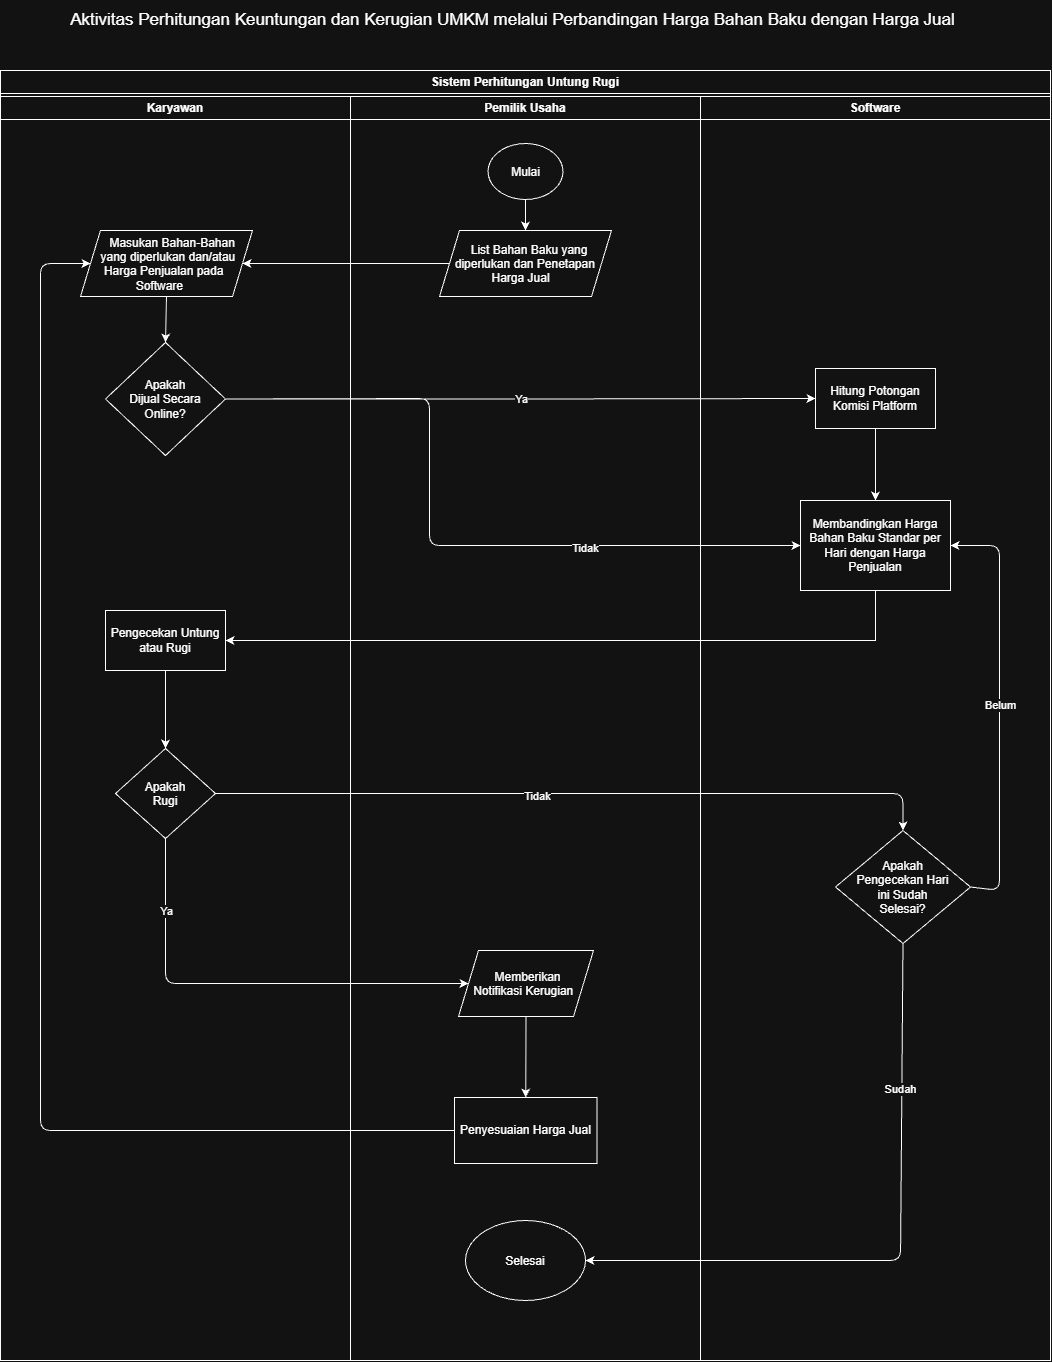

The diagram above was exported from draw.io. Its source (the exported page's mxGraphModel, read from the mxfile embedded in the PNG):
<mxGraphModel dx="1288" dy="718" grid="1" gridSize="10" guides="1" tooltips="1" connect="1" arrows="1" fold="0" page="1" pageScale="0.7" pageWidth="1169" pageHeight="827" background="#ffffff" math="0" shadow="0">
  <root>
    <mxCell id="0" />
    <mxCell id="1" parent="0" />
    <mxCell id="LOsBaf7zY1XJvr2l0zyn-217" parent="1" style="swimlane;whiteSpace=wrap;html=1;container=0;" value="Sistem Perhitungan Untung Rugi" vertex="1">
      <mxGeometry height="1290" width="1050" x="80" y="100" as="geometry">
        <mxRectangle height="30" width="220" x="80" y="100" as="alternateBounds" />
      </mxGeometry>
    </mxCell>
    <mxCell id="t9ZXnwYDX1IlpfbRX9su-16" parent="1" style="text;html=1;whiteSpace=wrap;strokeColor=none;fillColor=none;align=center;verticalAlign=middle;rounded=0;fontSize=17;container=0;" value="Aktivitas Perhitungan Keuntungan dan Kerugian UMKM melalui Perbandingan Harga Bahan Baku dengan Harga Jual" vertex="1">
      <mxGeometry height="40" width="925" x="130" y="30" as="geometry" />
    </mxCell>
    <mxCell id="t9ZXnwYDX1IlpfbRX9su-26" edge="1" parent="1" source="t9ZXnwYDX1IlpfbRX9su-24" style="edgeStyle=orthogonalEdgeStyle;rounded=0;orthogonalLoop=1;jettySize=auto;html=1;" target="LOsBaf7zY1XJvr2l0zyn-223">
      <mxGeometry relative="1" as="geometry" />
    </mxCell>
    <mxCell id="LOsBaf7zY1XJvr2l0zyn-223" parent="1" style="shape=parallelogram;perimeter=parallelogramPerimeter;whiteSpace=wrap;html=1;shapeInside=1;fixedSize=1;container=0;" value="Masukan Bahan-Bahan yang diperlukan dan/atau Harga Penjualan pada Software&lt;div&gt;&lt;br&gt;&lt;/div&gt;" vertex="1">
      <mxGeometry height="66" width="172" x="160" y="260" as="geometry" />
    </mxCell>
    <mxCell id="t9ZXnwYDX1IlpfbRX9su-25" edge="1" parent="1" source="LOsBaf7zY1XJvr2l0zyn-221" style="edgeStyle=orthogonalEdgeStyle;rounded=0;orthogonalLoop=1;jettySize=auto;html=1;entryX=0.5;entryY=0;entryDx=0;entryDy=0;" target="t9ZXnwYDX1IlpfbRX9su-24">
      <mxGeometry relative="1" as="geometry" />
    </mxCell>
    <mxCell id="LOsBaf7zY1XJvr2l0zyn-221" parent="1" style="ellipse;whiteSpace=wrap;html=1;shapeInside=1;container=0;" value="Mulai&lt;div&gt;&lt;br/&gt;&lt;/div&gt;" vertex="1">
      <mxGeometry height="56" width="75" x="567.5" y="173" as="geometry" />
    </mxCell>
    <mxCell id="t9ZXnwYDX1IlpfbRX9su-24" parent="1" style="shape=parallelogram;perimeter=parallelogramPerimeter;whiteSpace=wrap;html=1;shapeInside=1;fixedSize=1;container=0;" value="&lt;div&gt;List Bahan Baku yang diperlukan dan Penetapan Harga Jual&lt;/div&gt;" vertex="1">
      <mxGeometry height="66" width="172" x="519" y="260" as="geometry" />
    </mxCell>
    <mxCell id="0kXIzyOcsSk9tG5ZCaxl-13" edge="1" parent="1" source="0kXIzyOcsSk9tG5ZCaxl-11" style="endArrow=classic;html=1;rounded=1;exitX=0;exitY=0.5;exitDx=0;exitDy=0;entryX=0;entryY=0.5;entryDx=0;entryDy=0;curved=0;" target="LOsBaf7zY1XJvr2l0zyn-223" value="">
      <mxGeometry height="50" relative="1" width="50" as="geometry">
        <Array as="points">
          <mxPoint x="120" y="1160" />
          <mxPoint x="120" y="293" />
        </Array>
        <mxPoint x="585" y="1060" as="sourcePoint" />
        <mxPoint x="120" y="960" as="targetPoint" />
      </mxGeometry>
    </mxCell>
    <mxCell id="lMpMm24gXVaNnIPCA7mc-2" connectable="0" parent="1" style="group" value="" vertex="1">
      <mxGeometry height="1264" width="1050" x="80" y="126" as="geometry" />
    </mxCell>
    <mxCell id="LOsBaf7zY1XJvr2l0zyn-219" parent="lMpMm24gXVaNnIPCA7mc-2" style="swimlane;whiteSpace=wrap;html=1;startSize=23;container=0;" value="Pemilik Usaha" vertex="1">
      <mxGeometry height="1264" width="350" x="350" as="geometry" />
    </mxCell>
    <mxCell id="LOsBaf7zY1XJvr2l0zyn-220" parent="lMpMm24gXVaNnIPCA7mc-2" style="swimlane;whiteSpace=wrap;html=1;container=0;" value="Karyawan" vertex="1">
      <mxGeometry height="1264" width="350" as="geometry" />
    </mxCell>
    <mxCell id="t9ZXnwYDX1IlpfbRX9su-17" parent="lMpMm24gXVaNnIPCA7mc-2" style="swimlane;whiteSpace=wrap;html=1;startSize=23;container=0;" value="Software" vertex="1">
      <mxGeometry height="1264" width="350" x="700" as="geometry" />
    </mxCell>
    <mxCell id="0kXIzyOcsSk9tG5ZCaxl-15" parent="lMpMm24gXVaNnIPCA7mc-2" style="rhombus;whiteSpace=wrap;html=1;shapeInside=1;container=0;" value="Apakah Pengecekan Hari ini Sudah Selesai?" vertex="1">
      <mxGeometry height="113" width="135" x="835" y="734" as="geometry" />
    </mxCell>
    <mxCell id="lMpMm24gXVaNnIPCA7mc-8" edge="1" parent="lMpMm24gXVaNnIPCA7mc-2" source="lMpMm24gXVaNnIPCA7mc-3" style="edgeStyle=orthogonalEdgeStyle;rounded=1;orthogonalLoop=1;jettySize=auto;html=1;entryX=0;entryY=0.5;entryDx=0;entryDy=0;curved=0;exitX=1;exitY=0.5;exitDx=0;exitDy=0;" target="0kXIzyOcsSk9tG5ZCaxl-2">
      <mxGeometry relative="1" as="geometry">
        <Array as="points">
          <mxPoint x="220" y="302.04" />
          <mxPoint x="428.96" y="302.04" />
          <mxPoint x="428.96" y="449" />
        </Array>
      </mxGeometry>
    </mxCell>
    <mxCell id="lMpMm24gXVaNnIPCA7mc-10" connectable="0" parent="lMpMm24gXVaNnIPCA7mc-8" style="edgeLabel;html=1;align=center;verticalAlign=middle;resizable=0;points=[];" value="Tidak" vertex="1">
      <mxGeometry relative="1" x="0.4089" y="-2" as="geometry">
        <mxPoint as="offset" />
      </mxGeometry>
    </mxCell>
    <mxCell id="lMpMm24gXVaNnIPCA7mc-3" parent="lMpMm24gXVaNnIPCA7mc-2" style="rhombus;whiteSpace=wrap;html=1;shapeInside=1;" value="Apakah Dijual Secara Online?" vertex="1">
      <mxGeometry height="113" width="120" x="105" y="246" as="geometry" />
    </mxCell>
    <mxCell id="lMpMm24gXVaNnIPCA7mc-11" edge="1" parent="lMpMm24gXVaNnIPCA7mc-2" source="0kXIzyOcsSk9tG5ZCaxl-2" style="edgeStyle=orthogonalEdgeStyle;rounded=0;orthogonalLoop=1;jettySize=auto;html=1;exitX=0.5;exitY=1;exitDx=0;exitDy=0;entryX=1;entryY=0.5;entryDx=0;entryDy=0;" target="t9ZXnwYDX1IlpfbRX9su-5">
      <mxGeometry relative="1" as="geometry">
        <mxPoint x="479" y="584" as="targetPoint" />
      </mxGeometry>
    </mxCell>
    <mxCell id="0kXIzyOcsSk9tG5ZCaxl-2" parent="lMpMm24gXVaNnIPCA7mc-2" style="rounded=0;whiteSpace=wrap;html=1;container=0;" value="Membandingkan Harga Bahan Baku Standar per Hari dengan Harga Penjualan" vertex="1">
      <mxGeometry height="90" width="150" x="800" y="404" as="geometry" />
    </mxCell>
    <mxCell id="0kXIzyOcsSk9tG5ZCaxl-18" edge="1" parent="lMpMm24gXVaNnIPCA7mc-2" source="0kXIzyOcsSk9tG5ZCaxl-15" style="endArrow=classic;html=1;rounded=1;exitX=1;exitY=0.5;exitDx=0;exitDy=0;entryX=1;entryY=0.5;entryDx=0;entryDy=0;curved=0;" target="0kXIzyOcsSk9tG5ZCaxl-2" value="">
      <mxGeometry height="50" relative="1" width="50" as="geometry">
        <Array as="points">
          <mxPoint x="999" y="794" />
          <mxPoint x="999" y="591" />
          <mxPoint x="999" y="449" />
        </Array>
        <mxPoint x="1144" y="611" as="sourcePoint" />
        <mxPoint x="934" y="521" as="targetPoint" />
      </mxGeometry>
    </mxCell>
    <mxCell id="0kXIzyOcsSk9tG5ZCaxl-19" connectable="0" parent="0kXIzyOcsSk9tG5ZCaxl-18" style="edgeLabel;html=1;align=center;verticalAlign=middle;resizable=0;points=[];container=0;" value="Belum" vertex="1">
      <mxGeometry relative="1" x="0.0144" as="geometry">
        <mxPoint as="offset" />
      </mxGeometry>
    </mxCell>
    <mxCell id="lMpMm24gXVaNnIPCA7mc-9" edge="1" parent="lMpMm24gXVaNnIPCA7mc-2" source="lMpMm24gXVaNnIPCA7mc-5" style="edgeStyle=orthogonalEdgeStyle;rounded=0;orthogonalLoop=1;jettySize=auto;html=1;entryX=0.5;entryY=0;entryDx=0;entryDy=0;" target="0kXIzyOcsSk9tG5ZCaxl-2">
      <mxGeometry relative="1" as="geometry" />
    </mxCell>
    <mxCell id="lMpMm24gXVaNnIPCA7mc-5" parent="lMpMm24gXVaNnIPCA7mc-2" style="whiteSpace=wrap;html=1;" value="Hitung Potongan Komisi Platform" vertex="1">
      <mxGeometry height="60" width="120" x="815" y="272" as="geometry" />
    </mxCell>
    <mxCell id="lMpMm24gXVaNnIPCA7mc-6" edge="1" parent="lMpMm24gXVaNnIPCA7mc-2" source="lMpMm24gXVaNnIPCA7mc-3" style="edgeStyle=orthogonalEdgeStyle;rounded=0;orthogonalLoop=1;jettySize=auto;html=1;" target="lMpMm24gXVaNnIPCA7mc-5" value="">
      <mxGeometry relative="1" as="geometry" />
    </mxCell>
    <mxCell id="lMpMm24gXVaNnIPCA7mc-7" connectable="0" parent="lMpMm24gXVaNnIPCA7mc-6" style="edgeLabel;html=1;align=center;verticalAlign=middle;resizable=0;points=[];" value="Ya" vertex="1">
      <mxGeometry relative="1" x="0.0028" as="geometry">
        <mxPoint as="offset" />
      </mxGeometry>
    </mxCell>
    <mxCell id="t9ZXnwYDX1IlpfbRX9su-6" parent="lMpMm24gXVaNnIPCA7mc-2" style="rhombus;whiteSpace=wrap;html=1;shapeInside=1;container=0;" value="Apakah Rugi" vertex="1">
      <mxGeometry height="90" width="100" x="115" y="652" as="geometry" />
    </mxCell>
    <mxCell id="t9ZXnwYDX1IlpfbRX9su-5" parent="lMpMm24gXVaNnIPCA7mc-2" style="rounded=0;whiteSpace=wrap;html=1;container=0;" value="Pengecekan Untung atau Rugi" vertex="1">
      <mxGeometry height="60" width="120" x="105" y="514" as="geometry" />
    </mxCell>
    <mxCell id="t9ZXnwYDX1IlpfbRX9su-7" edge="1" parent="lMpMm24gXVaNnIPCA7mc-2" source="t9ZXnwYDX1IlpfbRX9su-5" style="endArrow=classic;html=1;rounded=0;exitX=0.5;exitY=1;exitDx=0;exitDy=0;entryX=0.5;entryY=0;entryDx=0;entryDy=0;" target="t9ZXnwYDX1IlpfbRX9su-6" value="">
      <mxGeometry height="50" relative="1" width="50" as="geometry">
        <mxPoint x="249" y="374" as="sourcePoint" />
        <mxPoint x="299" y="324" as="targetPoint" />
      </mxGeometry>
    </mxCell>
    <mxCell id="0kXIzyOcsSk9tG5ZCaxl-14" parent="lMpMm24gXVaNnIPCA7mc-2" style="ellipse;whiteSpace=wrap;html=1;shapeInside=1;container=0;" value="Selesai&lt;div&gt;&lt;br&gt;&lt;/div&gt;" vertex="1">
      <mxGeometry height="80" width="120" x="465" y="1124" as="geometry" />
    </mxCell>
    <mxCell id="0kXIzyOcsSk9tG5ZCaxl-16" edge="1" parent="lMpMm24gXVaNnIPCA7mc-2" source="0kXIzyOcsSk9tG5ZCaxl-15" style="endArrow=classic;html=1;rounded=1;exitX=0.5;exitY=1;exitDx=0;exitDy=0;entryX=1;entryY=0.5;entryDx=0;entryDy=0;curved=0;" target="0kXIzyOcsSk9tG5ZCaxl-14" value="">
      <mxGeometry height="50" relative="1" width="50" as="geometry">
        <Array as="points">
          <mxPoint x="900" y="1164" />
        </Array>
        <mxPoint x="834" y="844" as="sourcePoint" />
        <mxPoint x="884" y="794" as="targetPoint" />
      </mxGeometry>
    </mxCell>
    <mxCell id="0kXIzyOcsSk9tG5ZCaxl-17" connectable="0" parent="0kXIzyOcsSk9tG5ZCaxl-16" style="edgeLabel;html=1;align=center;verticalAlign=middle;resizable=0;points=[];container=0;" value="Sudah" vertex="1">
      <mxGeometry relative="1" x="-0.5422" y="-2" as="geometry">
        <mxPoint as="offset" />
      </mxGeometry>
    </mxCell>
    <mxCell id="0kXIzyOcsSk9tG5ZCaxl-11" parent="lMpMm24gXVaNnIPCA7mc-2" style="rounded=0;whiteSpace=wrap;html=1;container=0;" value="Penyesuaian Harga Jual" vertex="1">
      <mxGeometry height="66" width="142.5" x="454" y="1001" as="geometry" />
    </mxCell>
    <mxCell id="t9ZXnwYDX1IlpfbRX9su-13" parent="lMpMm24gXVaNnIPCA7mc-2" style="shape=parallelogram;perimeter=parallelogramPerimeter;whiteSpace=wrap;html=1;shapeInside=1;fixedSize=1;container=0;" value="Memberikan Notifikasi Kerugian" vertex="1">
      <mxGeometry height="66" width="135" x="458" y="854" as="geometry" />
    </mxCell>
    <mxCell id="0kXIzyOcsSk9tG5ZCaxl-12" edge="1" parent="lMpMm24gXVaNnIPCA7mc-2" source="t9ZXnwYDX1IlpfbRX9su-13" style="endArrow=classic;html=1;rounded=0;exitX=0.5;exitY=1;exitDx=0;exitDy=0;entryX=0.5;entryY=0;entryDx=0;entryDy=0;" target="0kXIzyOcsSk9tG5ZCaxl-11" value="">
      <mxGeometry height="50" relative="1" width="50" as="geometry">
        <mxPoint x="609" y="574" as="sourcePoint" />
        <mxPoint x="659" y="524" as="targetPoint" />
      </mxGeometry>
    </mxCell>
    <mxCell id="lMpMm24gXVaNnIPCA7mc-15" edge="1" parent="lMpMm24gXVaNnIPCA7mc-2" source="t9ZXnwYDX1IlpfbRX9su-6" style="endArrow=classic;html=1;rounded=1;exitX=0.5;exitY=1;exitDx=0;exitDy=0;entryX=0;entryY=0.5;entryDx=0;entryDy=0;curved=0;" target="t9ZXnwYDX1IlpfbRX9su-13" value="">
      <mxGeometry height="50" relative="1" width="50" as="geometry">
        <Array as="points">
          <mxPoint x="165" y="887" />
        </Array>
        <mxPoint x="251" y="864" as="sourcePoint" />
        <mxPoint x="301" y="814" as="targetPoint" />
      </mxGeometry>
    </mxCell>
    <mxCell id="lMpMm24gXVaNnIPCA7mc-16" connectable="0" parent="lMpMm24gXVaNnIPCA7mc-15" style="edgeLabel;html=1;align=center;verticalAlign=middle;resizable=0;points=[];" value="Ya" vertex="1">
      <mxGeometry relative="1" x="-0.6775" as="geometry">
        <mxPoint as="offset" />
      </mxGeometry>
    </mxCell>
    <mxCell id="lMpMm24gXVaNnIPCA7mc-17" edge="1" parent="lMpMm24gXVaNnIPCA7mc-2" source="t9ZXnwYDX1IlpfbRX9su-6" style="endArrow=classic;html=1;rounded=1;exitX=1;exitY=0.5;exitDx=0;exitDy=0;entryX=0.5;entryY=0;entryDx=0;entryDy=0;edgeStyle=orthogonalEdgeStyle;" target="0kXIzyOcsSk9tG5ZCaxl-15" value="">
      <mxGeometry height="50" relative="1" width="50" as="geometry">
        <mxPoint x="630" y="654" as="sourcePoint" />
        <mxPoint x="910" y="704" as="targetPoint" />
      </mxGeometry>
    </mxCell>
    <mxCell id="lMpMm24gXVaNnIPCA7mc-18" connectable="0" parent="lMpMm24gXVaNnIPCA7mc-17" style="edgeLabel;html=1;align=center;verticalAlign=middle;resizable=0;points=[];" value="Tidak" vertex="1">
      <mxGeometry relative="1" x="-0.1125" y="-2" as="geometry">
        <mxPoint as="offset" />
      </mxGeometry>
    </mxCell>
    <mxCell id="lMpMm24gXVaNnIPCA7mc-4" edge="1" parent="1" source="LOsBaf7zY1XJvr2l0zyn-223" style="endArrow=classic;html=1;rounded=0;entryX=0.5;entryY=0;entryDx=0;entryDy=0;exitX=0.5;exitY=1;exitDx=0;exitDy=0;" target="lMpMm24gXVaNnIPCA7mc-3" value="">
      <mxGeometry height="50" relative="1" width="50" as="geometry">
        <mxPoint x="257" y="383" as="sourcePoint" />
        <mxPoint x="307" y="333" as="targetPoint" />
      </mxGeometry>
    </mxCell>
  </root>
</mxGraphModel>